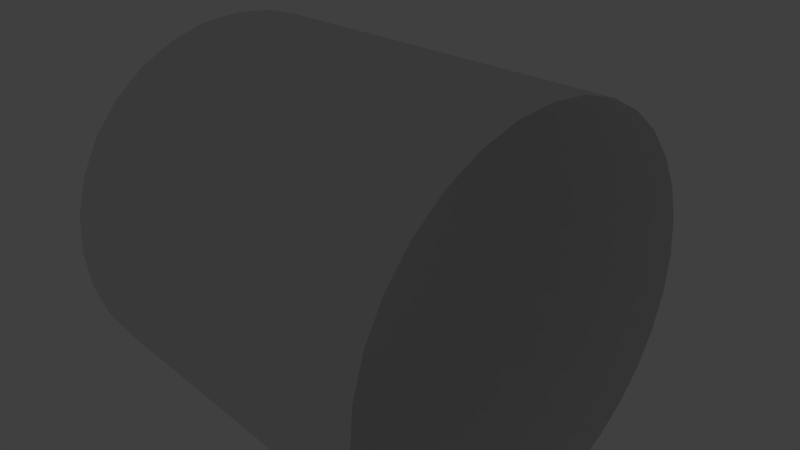 # Source: cyliderRoom.blend  (saved by Blender 2.76.0; exported with 4.5.12 LTS)
import bpy
from mathutils import Matrix  # noqa: F401  (used for matrix-valued properties, if any)

bpy.ops.wm.read_factory_settings(use_empty=True)
scene = bpy.context.scene
scene.name = 'Scene'

# ---- collections
col_collection_1 = bpy.data.collections.new('Collection 1'); scene.collection.children.link(col_collection_1)
col_collection_1.hide_render = True
col_collection_1.hide_viewport = True
col_collection_2 = bpy.data.collections.new('Collection 2'); scene.collection.children.link(col_collection_2)

# ---- world
world_world = bpy.data.worlds.new('World'); scene.world = world_world
world_world.color = (0.05088, 0.05088, 0.05088)
world_world.use_sun_shadow = False
world_world.sun_shadow_jitter_overblur = 0.0
world_world.cycles.sampling_method = 'MANUAL'
world_world.cycles.sample_map_resolution = 256

# ---- cameras
cam_camera = bpy.data.cameras.new('Camera')
cam_camera.clip_end = 100.0
cam_camera.lens = 35.0
cam_camera.sensor_width = 32.0
cam_camera.sensor_height = 18.0
cam_camera.ortho_scale = 7.314
cam_camera.dof.focus_distance = 0.0
cam_camera.dof.aperture_fstop = 128.0

# ---- lights
light_lamp = bpy.data.lights.new('Lamp', 'POINT')
light_lamp.transmission_factor = 0.0
light_lamp.cutoff_distance = 30.0
light_lamp.energy = 100.0
light_lamp.shadow_buffer_clip_start = 1.001
light_lamp.shadow_soft_size = 0.1
light_lamp.shadow_maximum_resolution = 0.006
light_lamp.use_absolute_resolution = True
light_lamp.cycles.use_multiple_importance_sampling = False

# ---- meshes
me_cylinder = bpy.data.meshes.new('Cylinder')
me_cylinder.from_pydata([(-8.971e-08, 2.675, -2.675), (-8.971e-08, 2.675, 2.675), (0.5219, 2.624, -2.675), (0.5219, 2.624, 2.675), (1.024, 2.472, -2.675), (1.024, 2.472, 2.675), (1.486, 2.224, -2.675), (1.486, 2.224, 2.675), (1.892, 1.892, -2.675), (1.892, 1.892, 2.675), (2.224, 1.486, -2.675), (2.224, 1.486, 2.675), (2.472, 1.024, -2.675), (2.472, 1.024, 2.675), (2.624, 0.5219, -2.675), (2.624, 0.5219, 2.675), (2.675, -3.316e-07, -2.675), (2.675, -3.316e-07, 2.675), (2.624, -0.5219, -2.675), (2.624, -0.5219, 2.675), (2.472, -1.024, -2.675), (2.472, -1.024, 2.675), (2.224, -1.486, -2.675), (2.224, -1.486, 2.675), (1.892, -1.892, -2.675), (1.892, -1.892, 2.675), (1.486, -2.224, -2.675), (1.486, -2.224, 2.675), (1.024, -2.472, -2.675), (1.024, -2.472, 2.675), (0.5219, -2.624, -2.675), (0.5219, -2.624, 2.675), (-9.614e-07, -2.675, -2.675), (-9.614e-07, -2.675, 2.675), (-0.5219, -2.624, -2.675), (-0.5219, -2.624, 2.675), (-1.024, -2.472, -2.675), (-1.024, -2.472, 2.675), (-1.486, -2.224, -2.675), (-1.486, -2.224, 2.675), (-1.892, -1.892, -2.675), (-1.892, -1.892, 2.675), (-2.224, -1.486, -2.675), (-2.224, -1.486, 2.675), (-2.472, -1.024, -2.675), (-2.472, -1.024, 2.675), (-2.624, -0.5219, -2.675), (-2.624, -0.5219, 2.675), (-2.675, 2.05e-06, -2.675), (-2.675, 2.05e-06, 2.675), (-2.624, 0.5219, -2.675), (-2.624, 0.5219, 2.675), (-2.472, 1.024, -2.675), (-2.472, 1.024, 2.675), (-2.224, 1.486, -2.675), (-2.224, 1.486, 2.675), (-1.892, 1.892, -2.675), (-1.892, 1.892, 2.675), (-1.486, 2.224, -2.675), (-1.486, 2.224, 2.675), (-1.024, 2.472, -2.675), (-1.024, 2.472, 2.675), (-0.5219, 2.624, -2.675), (-0.5219, 2.624, 2.675)], [], [(0, 2, 3, 1), (2, 4, 5, 3), (4, 6, 7, 5), (6, 8, 9, 7), (8, 10, 11, 9), (10, 12, 13, 11), (12, 14, 15, 13), (14, 16, 17, 15), (16, 18, 19, 17), (18, 20, 21, 19), (20, 22, 23, 21), (22, 24, 25, 23), (24, 26, 27, 25), (26, 28, 29, 27), (28, 30, 31, 29), (30, 32, 33, 31), (32, 34, 35, 33), (34, 36, 37, 35), (36, 38, 39, 37), (38, 40, 41, 39), (40, 42, 43, 41), (42, 44, 45, 43), (44, 46, 47, 45), (46, 48, 49, 47), (48, 50, 51, 49), (50, 52, 53, 51), (52, 54, 55, 53), (54, 56, 57, 55), (56, 58, 59, 57), (58, 60, 61, 59), (3, 5, 7, 9, 11, 13, 15, 17, 19, 21, 23, 25, 27, 29, 31, 33, 35, 37, 39, 41, 43, 45, 47, 49, 51, 53, 55, 57, 59, 61, 63, 1), (62, 0, 1, 63), (60, 62, 63, 61), (0, 62, 60, 58, 56, 54, 52, 50, 48, 46, 44, 42, 40, 38, 36, 34, 32, 30, 28, 26, 24, 22, 20, 18, 16, 14, 12, 10, 8, 6, 4, 2)])
me_cylinder.use_remesh_preserve_volume = False
me_cylinder.use_remesh_preserve_attributes = False
me_cylinder.use_mirror_vertex_groups = False
me_cylinder.update()
me_cylinder_001 = bpy.data.meshes.new('Cylinder.001')
me_cylinder_001.from_pydata([(-8.971e-08, 2.675, -2.675), (-8.971e-08, 2.675, 2.675), (0.5219, 2.624, -2.675), (0.5219, 2.624, 2.675), (1.024, 2.472, -2.675), (1.024, 2.472, 2.675), (1.486, 2.224, -2.675), (1.486, 2.224, 2.675), (1.892, 1.892, -2.675), (1.892, 1.892, 2.675), (2.224, 1.486, -2.675), (2.224, 1.486, 2.675), (2.472, 1.024, -2.675), (2.472, 1.024, 2.675), (2.624, 0.5219, -2.675), (2.624, 0.5219, 2.675), (2.675, -3.316e-07, -2.675), (2.675, -3.316e-07, 2.675), (2.624, -0.5219, -2.675), (2.624, -0.5219, 2.675), (2.472, -1.024, -2.675), (2.472, -1.024, 2.675), (2.224, -1.486, -2.675), (2.224, -1.486, 2.675), (1.892, -1.892, -2.675), (1.892, -1.892, 2.675), (1.486, -2.224, -2.675), (1.486, -2.224, 2.675), (1.024, -2.472, -2.675), (1.024, -2.472, 2.675), (0.5219, -2.624, -2.675), (0.5219, -2.624, 2.675), (-9.614e-07, -2.675, -2.675), (-9.614e-07, -2.675, 2.675), (-0.5219, -2.624, -2.675), (-0.5219, -2.624, 2.675), (-1.024, -2.472, -2.675), (-1.024, -2.472, 2.675), (-1.486, -2.224, -2.675), (-1.486, -2.224, 2.675), (-1.892, -1.892, -2.675), (-1.892, -1.892, 2.675), (-2.224, -1.486, -2.675), (-2.224, -1.486, 2.675), (-2.472, -1.024, -2.675), (-2.472, -1.024, 2.675), (-2.624, -0.5219, -2.675), (-2.624, -0.5219, 2.675), (-2.675, 2.05e-06, -2.675), (-2.675, 2.05e-06, 2.675), (-2.624, 0.5219, -2.675), (-2.624, 0.5219, 2.675), (-2.472, 1.024, -2.675), (-2.472, 1.024, 2.675), (-2.224, 1.486, -2.675), (-2.224, 1.486, 2.675), (-1.892, 1.892, -2.675), (-1.892, 1.892, 2.675), (-1.486, 2.224, -2.675), (-1.486, 2.224, 2.675), (-1.024, 2.472, -2.675), (-1.024, 2.472, 2.675), (-0.5219, 2.624, -2.675), (-0.5219, 2.624, 2.675)], [], [(0, 2, 3, 1), (2, 4, 5, 3), (4, 6, 7, 5), (6, 8, 9, 7), (8, 10, 11, 9), (10, 12, 13, 11), (12, 14, 15, 13), (14, 16, 17, 15), (16, 18, 19, 17), (18, 20, 21, 19), (20, 22, 23, 21), (22, 24, 25, 23), (24, 26, 27, 25), (26, 28, 29, 27), (28, 30, 31, 29), (30, 32, 33, 31), (32, 34, 35, 33), (34, 36, 37, 35), (36, 38, 39, 37), (38, 40, 41, 39), (40, 42, 43, 41), (42, 44, 45, 43), (44, 46, 47, 45), (46, 48, 49, 47), (48, 50, 51, 49), (50, 52, 53, 51), (52, 54, 55, 53), (54, 56, 57, 55), (56, 58, 59, 57), (58, 60, 61, 59), (62, 0, 1, 63), (60, 62, 63, 61)])
me_cylinder_001.use_remesh_preserve_volume = False
me_cylinder_001.use_remesh_preserve_attributes = False
me_cylinder_001.use_mirror_vertex_groups = False
me_cylinder_001.update()

# ---- objects
ob_cylinder = bpy.data.objects.new('Cylinder', me_cylinder)
ob_lamp = bpy.data.objects.new('Lamp', light_lamp)
ob_camera = bpy.data.objects.new('Camera', cam_camera)
ob_cylinder_001 = bpy.data.objects.new('Cylinder.001', me_cylinder_001)

# ---- transforms, parenting, visibility, modifiers, constraints
ob_cylinder.location = (0.0, 0.0, 0.0)
ob_cylinder.rotation_euler = (-0.0, 1.571, 0.0)
ob_cylinder.lineart.crease_threshold = 0.0
ob_lamp.location = (4.076, 1.005, 5.904)
ob_lamp.rotation_euler = (0.6503, 0.05522, 1.866)
ob_lamp.lock_rotations_4d = False
ob_lamp.empty_display_type = 'ARROWS'
ob_lamp.color = (0.0, 0.0, 0.0, 0.0)
ob_lamp.lineart.crease_threshold = 0.0
ob_camera.location = (7.481, -6.508, 5.344)
ob_camera.rotation_euler = (1.109, 0.01082, 0.8149)
ob_camera.lock_rotations_4d = False
ob_camera.empty_display_type = 'ARROWS'
ob_camera.color = (0.0, 0.0, 0.0, 0.0)
ob_camera.display_type = 'WIRE'
ob_camera.lineart.crease_threshold = 0.0
ob_cylinder_001.location = (0.0, 0.0, 0.0)
ob_cylinder_001.rotation_euler = (-0.0, 1.571, 0.0)
ob_cylinder_001.lineart.crease_threshold = 0.0

# ---- collection membership
col_collection_1.objects.link(ob_cylinder)
col_collection_1.objects.link(ob_lamp)
col_collection_1.objects.link(ob_camera)
col_collection_2.objects.link(ob_cylinder_001)

# ---- scene / render settings (as saved in the file)
scene.camera = ob_camera
scene.frame_start = 1; scene.frame_end = 250; scene.frame_set(1)
scene.render.engine = 'BLENDER_EEVEE_NEXT'
scene.render.resolution_percentage = 50
scene.render.dither_intensity = 0.0
scene.cycles.use_denoising = False
scene.cycles.samples = 10
scene.cycles.sampling_pattern = 'TABULATED_SOBOL'
scene.cycles.light_sampling_threshold = 0.0
scene.cycles.use_adaptive_sampling = False
scene.cycles.use_light_tree = False
scene.cycles.blur_glossy = 0.0
scene.cycles.pixel_filter_type = 'GAUSSIAN'
scene.cycles.sample_clamp_indirect = 0.0
scene.view_settings.view_transform = 'Standard'
bpy.context.view_layer.update()
